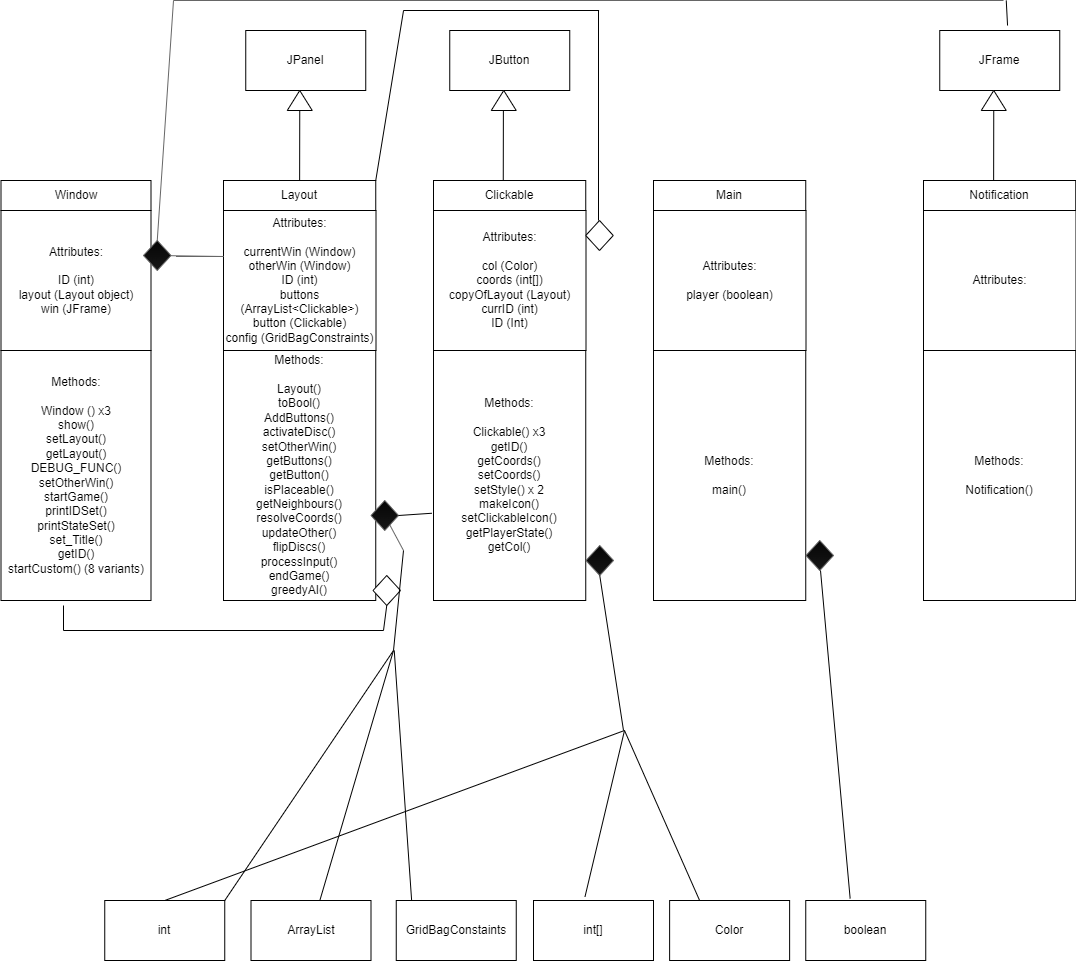

The diagram above was exported from draw.io. Its source (the exported page's mxGraphModel, read from the mxfile embedded in the PNG):
<mxGraphModel dx="1368" dy="764" grid="1" gridSize="10" guides="1" tooltips="1" connect="1" arrows="1" fold="1" page="1" pageScale="1" pageWidth="827" pageHeight="1169" math="0" shadow="0">
  <root>
    <mxCell id="0" />
    <mxCell id="1" parent="0" />
    <mxCell id="QfLOSMqSZBTJ8hHHJsFy-2" value="Window" style="rounded=0;whiteSpace=wrap;html=1;" vertex="1" parent="1">
      <mxGeometry x="7.5" y="190" width="150" height="30" as="geometry" />
    </mxCell>
    <mxCell id="QfLOSMqSZBTJ8hHHJsFy-6" value="Attributes:&lt;br&gt;&lt;br&gt;ID (int)&lt;br&gt;layout (Layout object)&lt;br&gt;win (JFrame)" style="rounded=0;whiteSpace=wrap;html=1;" vertex="1" parent="1">
      <mxGeometry x="7.5" y="220" width="150" height="140" as="geometry" />
    </mxCell>
    <mxCell id="QfLOSMqSZBTJ8hHHJsFy-9" value="Layout&lt;br&gt;" style="rounded=0;whiteSpace=wrap;html=1;" vertex="1" parent="1">
      <mxGeometry x="230" y="190" width="152.25" height="30" as="geometry" />
    </mxCell>
    <mxCell id="QfLOSMqSZBTJ8hHHJsFy-19" value="Methods:&lt;br&gt;&lt;br&gt;Window () x3&lt;br&gt;show()&lt;br&gt;setLayout()&lt;br&gt;getLayout()&lt;br&gt;DEBUG_FUNC()&lt;br&gt;setOtherWin()&lt;br&gt;startGame()&lt;br&gt;printIDSet()&lt;br&gt;printStateSet()&lt;br&gt;set_Title()&lt;br&gt;getID()&lt;br&gt;startCustom() (8 variants)" style="rounded=0;whiteSpace=wrap;html=1;" vertex="1" parent="1">
      <mxGeometry x="7.5" y="360" width="150" height="250" as="geometry" />
    </mxCell>
    <mxCell id="QfLOSMqSZBTJ8hHHJsFy-25" value="JPanel" style="rounded=0;whiteSpace=wrap;html=1;" vertex="1" parent="1">
      <mxGeometry x="252.25" y="40" width="120" height="60" as="geometry" />
    </mxCell>
    <mxCell id="QfLOSMqSZBTJ8hHHJsFy-26" value="" style="endArrow=none;html=1;rounded=0;entryX=0;entryY=0.5;entryDx=0;entryDy=0;exitX=0.5;exitY=0;exitDx=0;exitDy=0;" edge="1" parent="1" source="QfLOSMqSZBTJ8hHHJsFy-9" target="QfLOSMqSZBTJ8hHHJsFy-27">
      <mxGeometry width="50" height="50" relative="1" as="geometry">
        <mxPoint x="312.25" y="180" as="sourcePoint" />
        <mxPoint x="456.25" y="100" as="targetPoint" />
      </mxGeometry>
    </mxCell>
    <mxCell id="QfLOSMqSZBTJ8hHHJsFy-27" value="" style="triangle;whiteSpace=wrap;html=1;direction=north;" vertex="1" parent="1">
      <mxGeometry x="293.75" y="100" width="25" height="20" as="geometry" />
    </mxCell>
    <mxCell id="QfLOSMqSZBTJ8hHHJsFy-28" value="Attributes:&lt;br&gt;&lt;br&gt;currentWin (Window)&lt;br&gt;otherWin (Window)&lt;br&gt;ID (int)&lt;br&gt;buttons (ArrayList&amp;lt;Clickable&amp;gt;)&lt;br&gt;button (Clickable)&lt;br&gt;config (GridBagConstraints)" style="rounded=0;whiteSpace=wrap;html=1;" vertex="1" parent="1">
      <mxGeometry x="230" y="220" width="152.5" height="140" as="geometry" />
    </mxCell>
    <mxCell id="QfLOSMqSZBTJ8hHHJsFy-29" value="Methods:&lt;br&gt;&lt;br&gt;Layout()&lt;br&gt;toBool()&lt;br&gt;AddButtons()&lt;br&gt;activateDisc()&lt;br&gt;setOtherWin()&lt;br&gt;getButtons()&lt;br&gt;getButton()&lt;br&gt;isPlaceable()&lt;br&gt;getNeighbours()&lt;br&gt;resolveCoords()&lt;br&gt;updateOther()&lt;br&gt;flipDiscs()&lt;br&gt;processInput()&lt;br&gt;endGame()&lt;br&gt;greedyAI()" style="rounded=0;whiteSpace=wrap;html=1;" vertex="1" parent="1">
      <mxGeometry x="230" y="360" width="152.25" height="250" as="geometry" />
    </mxCell>
    <mxCell id="QfLOSMqSZBTJ8hHHJsFy-39" value="Attributes:&lt;br&gt;&lt;br&gt;col (Color)&lt;br&gt;coords (int[])&lt;br&gt;copyOfLayout (Layout)&lt;br&gt;currID (int)&lt;br&gt;ID (Int)" style="rounded=0;whiteSpace=wrap;html=1;" vertex="1" parent="1">
      <mxGeometry x="440" y="220" width="152.5" height="140" as="geometry" />
    </mxCell>
    <mxCell id="QfLOSMqSZBTJ8hHHJsFy-40" value="Methods:&lt;br&gt;&lt;br&gt;Clickable() x3&lt;br&gt;getID()&lt;br&gt;getCoords()&lt;br&gt;setCoords()&lt;br&gt;setStyle() x 2&lt;br&gt;makeIcon()&lt;br&gt;setClickableIcon()&lt;br&gt;getPlayerState()&lt;br&gt;getCol()" style="rounded=0;whiteSpace=wrap;html=1;" vertex="1" parent="1">
      <mxGeometry x="440" y="360" width="152.25" height="250" as="geometry" />
    </mxCell>
    <mxCell id="QfLOSMqSZBTJ8hHHJsFy-41" value="Clickable" style="rounded=0;whiteSpace=wrap;html=1;" vertex="1" parent="1">
      <mxGeometry x="440" y="190" width="152.25" height="30" as="geometry" />
    </mxCell>
    <mxCell id="QfLOSMqSZBTJ8hHHJsFy-42" value="Attributes:&lt;br&gt;&lt;br&gt;player (boolean)" style="rounded=0;whiteSpace=wrap;html=1;" vertex="1" parent="1">
      <mxGeometry x="660" y="220" width="152.5" height="140" as="geometry" />
    </mxCell>
    <mxCell id="QfLOSMqSZBTJ8hHHJsFy-43" value="Methods:&lt;br&gt;&lt;br&gt;main()" style="rounded=0;whiteSpace=wrap;html=1;" vertex="1" parent="1">
      <mxGeometry x="660" y="360" width="152.25" height="250" as="geometry" />
    </mxCell>
    <mxCell id="QfLOSMqSZBTJ8hHHJsFy-44" value="Main" style="rounded=0;whiteSpace=wrap;html=1;" vertex="1" parent="1">
      <mxGeometry x="660" y="190" width="152.25" height="30" as="geometry" />
    </mxCell>
    <mxCell id="QfLOSMqSZBTJ8hHHJsFy-45" value="Attributes:&lt;br&gt;" style="rounded=0;whiteSpace=wrap;html=1;" vertex="1" parent="1">
      <mxGeometry x="930" y="220" width="152.5" height="140" as="geometry" />
    </mxCell>
    <mxCell id="QfLOSMqSZBTJ8hHHJsFy-46" value="Methods:&lt;br&gt;&lt;br&gt;Notification()" style="rounded=0;whiteSpace=wrap;html=1;" vertex="1" parent="1">
      <mxGeometry x="930" y="360" width="152.25" height="250" as="geometry" />
    </mxCell>
    <mxCell id="QfLOSMqSZBTJ8hHHJsFy-47" value="Notification" style="rounded=0;whiteSpace=wrap;html=1;" vertex="1" parent="1">
      <mxGeometry x="930" y="190" width="152.25" height="30" as="geometry" />
    </mxCell>
    <mxCell id="QfLOSMqSZBTJ8hHHJsFy-48" value="JButton" style="rounded=0;whiteSpace=wrap;html=1;" vertex="1" parent="1">
      <mxGeometry x="456.25" y="40" width="120" height="60" as="geometry" />
    </mxCell>
    <mxCell id="QfLOSMqSZBTJ8hHHJsFy-49" value="" style="triangle;whiteSpace=wrap;html=1;direction=north;" vertex="1" parent="1">
      <mxGeometry x="497.75" y="100" width="25" height="20" as="geometry" />
    </mxCell>
    <mxCell id="QfLOSMqSZBTJ8hHHJsFy-50" value="" style="endArrow=none;html=1;rounded=0;entryX=0;entryY=0.5;entryDx=0;entryDy=0;exitX=0.5;exitY=0;exitDx=0;exitDy=0;" edge="1" parent="1">
      <mxGeometry width="50" height="50" relative="1" as="geometry">
        <mxPoint x="509.755" y="190" as="sourcePoint" />
        <mxPoint x="509.88" y="120" as="targetPoint" />
      </mxGeometry>
    </mxCell>
    <mxCell id="QfLOSMqSZBTJ8hHHJsFy-51" value="JFrame" style="rounded=0;whiteSpace=wrap;html=1;" vertex="1" parent="1">
      <mxGeometry x="946.25" y="40" width="120" height="60" as="geometry" />
    </mxCell>
    <mxCell id="QfLOSMqSZBTJ8hHHJsFy-52" value="" style="endArrow=none;html=1;rounded=0;entryX=0;entryY=0.5;entryDx=0;entryDy=0;exitX=0.5;exitY=0;exitDx=0;exitDy=0;" edge="1" parent="1" target="QfLOSMqSZBTJ8hHHJsFy-53">
      <mxGeometry width="50" height="50" relative="1" as="geometry">
        <mxPoint x="1000.125" y="190" as="sourcePoint" />
        <mxPoint x="1150.25" y="100" as="targetPoint" />
      </mxGeometry>
    </mxCell>
    <mxCell id="QfLOSMqSZBTJ8hHHJsFy-53" value="" style="triangle;whiteSpace=wrap;html=1;direction=north;" vertex="1" parent="1">
      <mxGeometry x="987.75" y="100" width="25" height="20" as="geometry" />
    </mxCell>
    <mxCell id="QfLOSMqSZBTJ8hHHJsFy-56" value="" style="endArrow=none;html=1;rounded=0;fillColor=#f5f5f5;strokeColor=#666666;gradientColor=#b3b3b3;entryX=0.5;entryY=0;entryDx=0;entryDy=0;" edge="1" parent="1" target="QfLOSMqSZBTJ8hHHJsFy-74">
      <mxGeometry width="50" height="50" relative="1" as="geometry">
        <mxPoint x="1010" y="10" as="sourcePoint" />
        <mxPoint x="171.89166666666665" y="190.70000000000005" as="targetPoint" />
        <Array as="points">
          <mxPoint x="180" y="10" />
        </Array>
      </mxGeometry>
    </mxCell>
    <mxCell id="QfLOSMqSZBTJ8hHHJsFy-62" value="ArrayList" style="rounded=0;whiteSpace=wrap;html=1;fillColor=default;gradientColor=#FFFFFF;" vertex="1" parent="1">
      <mxGeometry x="257.5" y="910" width="120" height="60" as="geometry" />
    </mxCell>
    <mxCell id="QfLOSMqSZBTJ8hHHJsFy-71" value="" style="endArrow=none;html=1;rounded=0;exitX=0.565;exitY=-0.083;exitDx=0;exitDy=0;exitPerimeter=0;" edge="1" parent="1" source="QfLOSMqSZBTJ8hHHJsFy-51">
      <mxGeometry width="50" height="50" relative="1" as="geometry">
        <mxPoint x="962.75" y="60" as="sourcePoint" />
        <mxPoint x="1012.75" y="10" as="targetPoint" />
      </mxGeometry>
    </mxCell>
    <mxCell id="QfLOSMqSZBTJ8hHHJsFy-72" value="int" style="rounded=0;whiteSpace=wrap;html=1;fillColor=default;gradientColor=#FFFFFF;" vertex="1" parent="1">
      <mxGeometry x="111.25" y="910" width="120" height="60" as="geometry" />
    </mxCell>
    <mxCell id="QfLOSMqSZBTJ8hHHJsFy-73" value="" style="endArrow=none;html=1;rounded=0;fillColor=#f5f5f5;strokeColor=#666666;gradientColor=#b3b3b3;" edge="1" parent="1" target="QfLOSMqSZBTJ8hHHJsFy-74">
      <mxGeometry width="50" height="50" relative="1" as="geometry">
        <mxPoint x="182.5" y="266" as="sourcePoint" />
        <mxPoint x="232.5" y="266" as="targetPoint" />
        <Array as="points">
          <mxPoint x="230" y="266" />
        </Array>
      </mxGeometry>
    </mxCell>
    <mxCell id="QfLOSMqSZBTJ8hHHJsFy-74" value="" style="rhombus;whiteSpace=wrap;html=1;fillColor=#050505;strokeColor=#666666;gradientColor=#171717;" vertex="1" parent="1">
      <mxGeometry x="150" y="250" width="27.5" height="30" as="geometry" />
    </mxCell>
    <mxCell id="QfLOSMqSZBTJ8hHHJsFy-80" value="" style="rhombus;whiteSpace=wrap;html=1;" vertex="1" parent="1">
      <mxGeometry x="379.5" y="585" width="27.5" height="30" as="geometry" />
    </mxCell>
    <mxCell id="QfLOSMqSZBTJ8hHHJsFy-81" value="" style="endArrow=none;html=1;rounded=0;" edge="1" parent="1">
      <mxGeometry width="50" height="50" relative="1" as="geometry">
        <mxPoint x="70" y="615" as="sourcePoint" />
        <mxPoint x="390" y="640" as="targetPoint" />
        <Array as="points">
          <mxPoint x="70" y="640" />
        </Array>
      </mxGeometry>
    </mxCell>
    <mxCell id="QfLOSMqSZBTJ8hHHJsFy-82" value="" style="endArrow=none;html=1;rounded=0;entryX=0.5;entryY=1;entryDx=0;entryDy=0;" edge="1" parent="1" target="QfLOSMqSZBTJ8hHHJsFy-80">
      <mxGeometry width="50" height="50" relative="1" as="geometry">
        <mxPoint x="390" y="640" as="sourcePoint" />
        <mxPoint x="490" y="660" as="targetPoint" />
      </mxGeometry>
    </mxCell>
    <mxCell id="QfLOSMqSZBTJ8hHHJsFy-83" value="" style="endArrow=none;html=1;rounded=0;fillColor=#f5f5f5;strokeColor=#666666;gradientColor=#b3b3b3;" edge="1" parent="1" target="QfLOSMqSZBTJ8hHHJsFy-84">
      <mxGeometry width="50" height="50" relative="1" as="geometry">
        <mxPoint x="410" y="560" as="sourcePoint" />
        <mxPoint x="462" y="506" as="targetPoint" />
        <Array as="points" />
      </mxGeometry>
    </mxCell>
    <mxCell id="QfLOSMqSZBTJ8hHHJsFy-84" value="" style="rhombus;whiteSpace=wrap;html=1;fillColor=#050505;strokeColor=#666666;gradientColor=#171717;" vertex="1" parent="1">
      <mxGeometry x="377.5" y="510" width="27.5" height="30" as="geometry" />
    </mxCell>
    <mxCell id="QfLOSMqSZBTJ8hHHJsFy-85" value="" style="endArrow=none;html=1;rounded=0;" edge="1" parent="1">
      <mxGeometry width="50" height="50" relative="1" as="geometry">
        <mxPoint x="400" y="660" as="sourcePoint" />
        <mxPoint x="410" y="560" as="targetPoint" />
      </mxGeometry>
    </mxCell>
    <mxCell id="QfLOSMqSZBTJ8hHHJsFy-86" value="" style="endArrow=none;html=1;rounded=0;exitX=1;exitY=0;exitDx=0;exitDy=0;" edge="1" parent="1" source="QfLOSMqSZBTJ8hHHJsFy-72">
      <mxGeometry width="50" height="50" relative="1" as="geometry">
        <mxPoint x="350" y="710" as="sourcePoint" />
        <mxPoint x="400" y="660" as="targetPoint" />
      </mxGeometry>
    </mxCell>
    <mxCell id="QfLOSMqSZBTJ8hHHJsFy-87" value="" style="endArrow=none;html=1;rounded=0;" edge="1" parent="1" source="QfLOSMqSZBTJ8hHHJsFy-62">
      <mxGeometry width="50" height="50" relative="1" as="geometry">
        <mxPoint x="350" y="710" as="sourcePoint" />
        <mxPoint x="400" y="660" as="targetPoint" />
      </mxGeometry>
    </mxCell>
    <mxCell id="QfLOSMqSZBTJ8hHHJsFy-91" value="" style="endArrow=none;html=1;rounded=0;entryX=-0.011;entryY=0.651;entryDx=0;entryDy=0;entryPerimeter=0;" edge="1" parent="1" target="QfLOSMqSZBTJ8hHHJsFy-40">
      <mxGeometry width="50" height="50" relative="1" as="geometry">
        <mxPoint x="405" y="525" as="sourcePoint" />
        <mxPoint x="455" y="475" as="targetPoint" />
      </mxGeometry>
    </mxCell>
    <mxCell id="QfLOSMqSZBTJ8hHHJsFy-92" value="GridBagConstaints" style="rounded=0;whiteSpace=wrap;html=1;fillColor=default;gradientColor=#FFFFFF;" vertex="1" parent="1">
      <mxGeometry x="402.75" y="910" width="120" height="60" as="geometry" />
    </mxCell>
    <mxCell id="QfLOSMqSZBTJ8hHHJsFy-93" value="" style="endArrow=none;html=1;rounded=0;exitX=0.128;exitY=-0.006;exitDx=0;exitDy=0;exitPerimeter=0;" edge="1" parent="1" source="QfLOSMqSZBTJ8hHHJsFy-92">
      <mxGeometry width="50" height="50" relative="1" as="geometry">
        <mxPoint x="350.75" y="710" as="sourcePoint" />
        <mxPoint x="400.75" y="660" as="targetPoint" />
      </mxGeometry>
    </mxCell>
    <mxCell id="QfLOSMqSZBTJ8hHHJsFy-94" value="int[]" style="rounded=0;whiteSpace=wrap;html=1;fillColor=default;gradientColor=#FFFFFF;" vertex="1" parent="1">
      <mxGeometry x="540" y="910" width="120" height="60" as="geometry" />
    </mxCell>
    <mxCell id="QfLOSMqSZBTJ8hHHJsFy-95" value="Color" style="rounded=0;whiteSpace=wrap;html=1;fillColor=default;gradientColor=#FFFFFF;" vertex="1" parent="1">
      <mxGeometry x="676.12" y="910" width="120" height="60" as="geometry" />
    </mxCell>
    <mxCell id="QfLOSMqSZBTJ8hHHJsFy-97" value="" style="rhombus;whiteSpace=wrap;html=1;fillColor=#050505;strokeColor=#666666;gradientColor=#171717;" vertex="1" parent="1">
      <mxGeometry x="592.5" y="555" width="27.5" height="30" as="geometry" />
    </mxCell>
    <mxCell id="QfLOSMqSZBTJ8hHHJsFy-100" value="boolean" style="rounded=0;whiteSpace=wrap;html=1;fillColor=default;gradientColor=#FFFFFF;" vertex="1" parent="1">
      <mxGeometry x="812.25" y="910" width="120" height="60" as="geometry" />
    </mxCell>
    <mxCell id="QfLOSMqSZBTJ8hHHJsFy-101" value="" style="endArrow=none;html=1;rounded=0;entryX=0.5;entryY=1;entryDx=0;entryDy=0;" edge="1" parent="1" target="QfLOSMqSZBTJ8hHHJsFy-97">
      <mxGeometry width="50" height="50" relative="1" as="geometry">
        <mxPoint x="630" y="740" as="sourcePoint" />
        <mxPoint x="607" y="290" as="targetPoint" />
      </mxGeometry>
    </mxCell>
    <mxCell id="QfLOSMqSZBTJ8hHHJsFy-102" value="" style="endArrow=none;html=1;rounded=0;exitX=0.5;exitY=0;exitDx=0;exitDy=0;" edge="1" parent="1" source="QfLOSMqSZBTJ8hHHJsFy-72">
      <mxGeometry width="50" height="50" relative="1" as="geometry">
        <mxPoint x="581" y="790" as="sourcePoint" />
        <mxPoint x="631" y="740" as="targetPoint" />
        <Array as="points" />
      </mxGeometry>
    </mxCell>
    <mxCell id="QfLOSMqSZBTJ8hHHJsFy-104" value="" style="endArrow=none;html=1;rounded=0;exitX=0.429;exitY=-0.061;exitDx=0;exitDy=0;exitPerimeter=0;" edge="1" parent="1" source="QfLOSMqSZBTJ8hHHJsFy-94">
      <mxGeometry width="50" height="50" relative="1" as="geometry">
        <mxPoint x="581" y="790" as="sourcePoint" />
        <mxPoint x="631" y="740" as="targetPoint" />
      </mxGeometry>
    </mxCell>
    <mxCell id="QfLOSMqSZBTJ8hHHJsFy-108" value="" style="rhombus;whiteSpace=wrap;html=1;" vertex="1" parent="1">
      <mxGeometry x="592.25" y="230" width="27.5" height="30" as="geometry" />
    </mxCell>
    <mxCell id="QfLOSMqSZBTJ8hHHJsFy-109" value="" style="endArrow=none;html=1;rounded=0;" edge="1" parent="1">
      <mxGeometry width="50" height="50" relative="1" as="geometry">
        <mxPoint x="605" y="230" as="sourcePoint" />
        <mxPoint x="605" y="20" as="targetPoint" />
      </mxGeometry>
    </mxCell>
    <mxCell id="QfLOSMqSZBTJ8hHHJsFy-110" value="" style="endArrow=none;html=1;rounded=0;" edge="1" parent="1">
      <mxGeometry width="50" height="50" relative="1" as="geometry">
        <mxPoint x="410" y="20" as="sourcePoint" />
        <mxPoint x="605.58" y="20" as="targetPoint" />
      </mxGeometry>
    </mxCell>
    <mxCell id="QfLOSMqSZBTJ8hHHJsFy-111" value="" style="endArrow=none;html=1;rounded=0;exitX=1;exitY=0;exitDx=0;exitDy=0;" edge="1" parent="1" source="QfLOSMqSZBTJ8hHHJsFy-9">
      <mxGeometry width="50" height="50" relative="1" as="geometry">
        <mxPoint x="214.46" y="20" as="sourcePoint" />
        <mxPoint x="410.03999999999996" y="20" as="targetPoint" />
      </mxGeometry>
    </mxCell>
    <mxCell id="QfLOSMqSZBTJ8hHHJsFy-112" value="" style="endArrow=none;html=1;rounded=0;entryX=0.25;entryY=0;entryDx=0;entryDy=0;" edge="1" parent="1" target="QfLOSMqSZBTJ8hHHJsFy-95">
      <mxGeometry width="50" height="50" relative="1" as="geometry">
        <mxPoint x="631" y="740" as="sourcePoint" />
        <mxPoint x="826.5799999999999" y="740" as="targetPoint" />
      </mxGeometry>
    </mxCell>
    <mxCell id="QfLOSMqSZBTJ8hHHJsFy-113" value="" style="rhombus;whiteSpace=wrap;html=1;fillColor=#050505;strokeColor=#666666;gradientColor=#171717;" vertex="1" parent="1">
      <mxGeometry x="812.5" y="550" width="27.5" height="30" as="geometry" />
    </mxCell>
    <mxCell id="QfLOSMqSZBTJ8hHHJsFy-114" value="" style="endArrow=none;html=1;rounded=0;entryX=0.5;entryY=1;entryDx=0;entryDy=0;exitX=0.37;exitY=-0.033;exitDx=0;exitDy=0;exitPerimeter=0;" edge="1" parent="1" source="QfLOSMqSZBTJ8hHHJsFy-100">
      <mxGeometry width="50" height="50" relative="1" as="geometry">
        <mxPoint x="850.75" y="735" as="sourcePoint" />
        <mxPoint x="827" y="580" as="targetPoint" />
      </mxGeometry>
    </mxCell>
  </root>
</mxGraphModel>